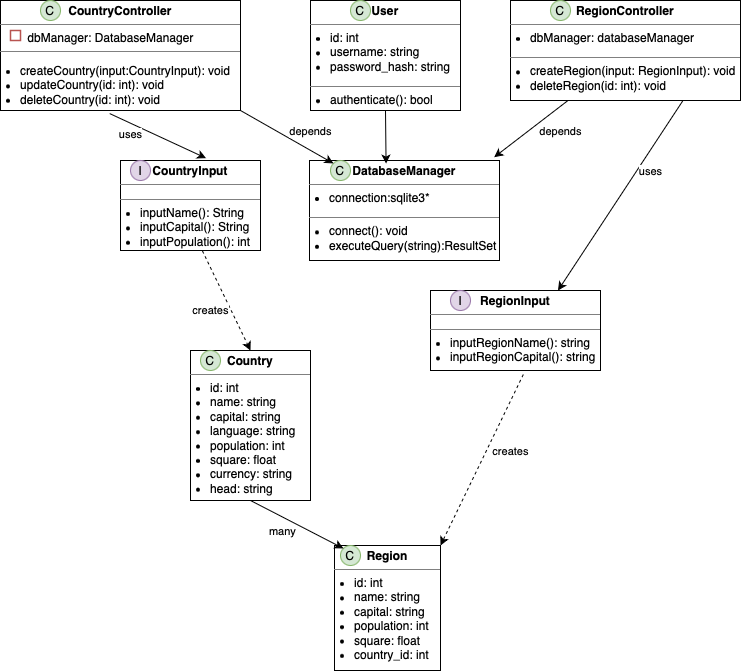

The diagram above was exported from draw.io. Its source (the exported page's mxGraphModel, read from the mxfile embedded in the PNG):
<mxGraphModel dx="889" dy="666" grid="1" gridSize="10" guides="1" tooltips="1" connect="1" arrows="1" fold="1" page="1" pageScale="1" pageWidth="827" pageHeight="1169" math="0" shadow="0">
  <root>
    <mxCell id="0" />
    <mxCell id="1" parent="0" />
    <mxCell id="rD8SS_tcpE9Ey0WJD9u9-19" value="&lt;p style=&quot;margin:0px;margin-top:4px;text-align:center;&quot;&gt;&lt;b&gt;CountryController&lt;/b&gt;&lt;/p&gt;&lt;hr size=&quot;1&quot; style=&quot;border-style:solid;&quot;&gt;&lt;p style=&quot;margin:0px;margin-left:4px;&quot;&gt;&amp;nbsp; &amp;nbsp; &amp;nbsp; &amp;nbsp;dbManager: DatabaseManager&lt;/p&gt;&lt;hr size=&quot;1&quot; style=&quot;border-style:solid;&quot;&gt;&lt;p style=&quot;margin:0px;margin-left:4px;&quot;&gt;&lt;/p&gt;&lt;ul style=&quot;padding-left: 20px;&quot;&gt;&lt;li&gt;createCountry(input:CountryInput): void&lt;/li&gt;&lt;li&gt;updateCountry(id: int): void&lt;/li&gt;&lt;li&gt;deleteCountry(id: int): void&lt;/li&gt;&lt;/ul&gt;&lt;p&gt;&lt;/p&gt;" style="verticalAlign=top;align=left;overflow=fill;html=1;whiteSpace=wrap;" vertex="1" parent="1">
      <mxGeometry x="10" y="40" width="240" height="110" as="geometry" />
    </mxCell>
    <mxCell id="rD8SS_tcpE9Ey0WJD9u9-20" value="&lt;p style=&quot;margin:0px;margin-top:4px;text-align:center;&quot;&gt;&lt;b&gt;RegionController&lt;/b&gt;&lt;/p&gt;&lt;hr size=&quot;1&quot; style=&quot;border-style:solid;&quot;&gt;&lt;p style=&quot;margin:0px;margin-left:4px;&quot;&gt;&lt;/p&gt;&lt;ul style=&quot;padding-left: 20px; margin-top: 5px; margin-bottom: 3px;&quot;&gt;&lt;li&gt;dbManager: databaseManager&lt;/li&gt;&lt;/ul&gt;&lt;p&gt;&lt;/p&gt;&lt;hr size=&quot;1&quot; style=&quot;border-style:solid;&quot;&gt;&lt;p style=&quot;margin:0px;margin-left:4px;&quot;&gt;&lt;/p&gt;&lt;ul style=&quot;padding-left: 20px; margin-top: 5px; margin-bottom: 3px;&quot;&gt;&lt;li&gt;createRegion(input: RegionInput): void&lt;/li&gt;&lt;li&gt;deleteRegion(id: int): void&lt;/li&gt;&lt;/ul&gt;&lt;p&gt;&lt;/p&gt;" style="verticalAlign=top;align=left;overflow=fill;html=1;whiteSpace=wrap;" vertex="1" parent="1">
      <mxGeometry x="520" y="40" width="230" height="100" as="geometry" />
    </mxCell>
    <mxCell id="rD8SS_tcpE9Ey0WJD9u9-23" value="&lt;p style=&quot;margin:0px;margin-top:4px;text-align:center;&quot;&gt;&lt;b&gt;DatabaseManager&lt;/b&gt;&lt;/p&gt;&lt;hr size=&quot;1&quot; style=&quot;border-style:solid;&quot;&gt;&lt;p style=&quot;margin:0px;margin-left:4px;&quot;&gt;&lt;/p&gt;&lt;ul style=&quot;padding-left: 20px; margin-top: 5px; margin-bottom: 3px;&quot;&gt;&lt;li&gt;connection:sqlite3*&lt;/li&gt;&lt;/ul&gt;&lt;p&gt;&lt;/p&gt;&lt;hr size=&quot;1&quot; style=&quot;border-style:solid;&quot;&gt;&lt;p style=&quot;margin:0px;margin-left:4px;&quot;&gt;&lt;/p&gt;&lt;ul style=&quot;padding-left: 20px; margin-top: 5px; margin-bottom: 3px;&quot;&gt;&lt;li&gt;connect(): void&lt;/li&gt;&lt;li&gt;executeQuery(string):ResultSet&lt;/li&gt;&lt;/ul&gt;&lt;p&gt;&lt;/p&gt;" style="verticalAlign=top;align=left;overflow=fill;html=1;whiteSpace=wrap;" vertex="1" parent="1">
      <mxGeometry x="319" y="200" width="190" height="100" as="geometry" />
    </mxCell>
    <mxCell id="rD8SS_tcpE9Ey0WJD9u9-24" value="" style="html=1;whiteSpace=wrap;fillColor=#FFFFFF;strokeColor=#b85450;strokeWidth=1.5;" vertex="1" parent="1">
      <mxGeometry x="20" y="70" width="10" height="10" as="geometry" />
    </mxCell>
    <mxCell id="rD8SS_tcpE9Ey0WJD9u9-31" value="&lt;p style=&quot;margin:0px;margin-top:4px;text-align:center;&quot;&gt;&lt;b&gt;CountryInput&lt;/b&gt;&lt;/p&gt;&lt;hr size=&quot;1&quot; style=&quot;border-style:solid;&quot;&gt;&lt;div style=&quot;height:2px;&quot;&gt;&lt;/div&gt;&lt;hr size=&quot;1&quot; style=&quot;border-style:solid;&quot;&gt;&lt;div style=&quot;height:2px;&quot;&gt;&lt;ul style=&quot;padding-left: 20px; margin-top: 5px; margin-bottom: 3px;&quot;&gt;&lt;li&gt;inputName(): String&lt;/li&gt;&lt;li&gt;inputCapital(): String&lt;/li&gt;&lt;li&gt;inputPopulation(): int&amp;nbsp;&lt;br&gt;&lt;/li&gt;&lt;/ul&gt;&lt;/div&gt;" style="verticalAlign=top;align=left;overflow=fill;html=1;whiteSpace=wrap;" vertex="1" parent="1">
      <mxGeometry x="130" y="200" width="140" height="90" as="geometry" />
    </mxCell>
    <mxCell id="rD8SS_tcpE9Ey0WJD9u9-32" value="С" style="ellipse;whiteSpace=wrap;html=1;aspect=fixed;fillColor=#d5e8d4;strokeColor=#82b366;" vertex="1" parent="1">
      <mxGeometry x="50" y="40" width="20" height="20" as="geometry" />
    </mxCell>
    <mxCell id="rD8SS_tcpE9Ey0WJD9u9-34" value="&lt;p style=&quot;margin:0px;margin-top:4px;text-align:center;&quot;&gt;&lt;b&gt;User&lt;/b&gt;&lt;/p&gt;&lt;hr size=&quot;1&quot; style=&quot;border-style:solid;&quot;&gt;&lt;p style=&quot;margin:0px;margin-left:4px;&quot;&gt;&lt;/p&gt;&lt;ul style=&quot;padding-left: 20px; margin-top: 5px; margin-bottom: 3px;&quot;&gt;&lt;li&gt;id: int&lt;/li&gt;&lt;li&gt;username: string&lt;/li&gt;&lt;li&gt;password_hash: string&lt;/li&gt;&lt;/ul&gt;&lt;p&gt;&lt;/p&gt;&lt;hr size=&quot;1&quot; style=&quot;border-style:solid;&quot;&gt;&lt;p style=&quot;margin:0px;margin-left:4px;&quot;&gt;&lt;/p&gt;&lt;ul style=&quot;padding-left: 20px; margin-top: 5px;&quot;&gt;&lt;li&gt;authenticate(): bool&amp;nbsp;&lt;br&gt;&lt;/li&gt;&lt;/ul&gt;&lt;p&gt;&lt;/p&gt;" style="verticalAlign=top;align=left;overflow=fill;html=1;whiteSpace=wrap;" vertex="1" parent="1">
      <mxGeometry x="320" y="40" width="150" height="110" as="geometry" />
    </mxCell>
    <mxCell id="rD8SS_tcpE9Ey0WJD9u9-36" value="C" style="ellipse;whiteSpace=wrap;html=1;aspect=fixed;fillColor=#d5e8d4;strokeColor=#82b366;" vertex="1" parent="1">
      <mxGeometry x="360" y="40" width="20" height="20" as="geometry" />
    </mxCell>
    <mxCell id="rD8SS_tcpE9Ey0WJD9u9-37" value="C" style="ellipse;whiteSpace=wrap;html=1;aspect=fixed;fillColor=#d5e8d4;strokeColor=#82b366;" vertex="1" parent="1">
      <mxGeometry x="560" y="40" width="20" height="20" as="geometry" />
    </mxCell>
    <mxCell id="rD8SS_tcpE9Ey0WJD9u9-38" value="C" style="ellipse;whiteSpace=wrap;html=1;aspect=fixed;fillColor=#d5e8d4;strokeColor=#82b366;" vertex="1" parent="1">
      <mxGeometry x="340" y="200" width="20" height="20" as="geometry" />
    </mxCell>
    <mxCell id="rD8SS_tcpE9Ey0WJD9u9-39" value="I" style="ellipse;whiteSpace=wrap;html=1;aspect=fixed;fillColor=#e1d5e7;strokeColor=#9673a6;" vertex="1" parent="1">
      <mxGeometry x="140" y="200" width="20" height="20" as="geometry" />
    </mxCell>
    <mxCell id="rD8SS_tcpE9Ey0WJD9u9-40" value="&lt;p style=&quot;margin:0px;margin-top:4px;text-align:center;&quot;&gt;&lt;b&gt;RegionInput&lt;/b&gt;&lt;/p&gt;&lt;hr size=&quot;1&quot; style=&quot;border-style:solid;&quot;&gt;&lt;div style=&quot;height:2px;&quot;&gt;&lt;/div&gt;&lt;hr size=&quot;1&quot; style=&quot;border-style:solid;&quot;&gt;&lt;div style=&quot;height:2px;&quot;&gt;&lt;ul style=&quot;padding-left: 20px; margin-top: 5px; margin-bottom: 3px;&quot;&gt;&lt;li&gt;inputRegionName(): string&lt;/li&gt;&lt;li&gt;inputRegionCapital(): string&amp;nbsp;&lt;br&gt;&lt;/li&gt;&lt;/ul&gt;&lt;/div&gt;" style="verticalAlign=top;align=left;overflow=fill;html=1;whiteSpace=wrap;" vertex="1" parent="1">
      <mxGeometry x="440" y="330" width="170" height="80" as="geometry" />
    </mxCell>
    <mxCell id="rD8SS_tcpE9Ey0WJD9u9-41" value="I" style="ellipse;whiteSpace=wrap;html=1;aspect=fixed;fillColor=#e1d5e7;strokeColor=#9673a6;" vertex="1" parent="1">
      <mxGeometry x="460" y="330" width="20" height="20" as="geometry" />
    </mxCell>
    <mxCell id="rD8SS_tcpE9Ey0WJD9u9-43" value="&lt;p style=&quot;margin:0px;margin-top:4px;text-align:center;&quot;&gt;&lt;b&gt;Country&lt;/b&gt;&lt;/p&gt;&lt;hr size=&quot;1&quot; style=&quot;border-style:solid;&quot;&gt;&lt;div style=&quot;height:2px;&quot;&gt;&lt;ul style=&quot;padding-left: 20px; margin-top: 5px; margin-bottom: 3px;&quot;&gt;&lt;li&gt;id: int&lt;/li&gt;&lt;li&gt;name: string&lt;/li&gt;&lt;li&gt;capital: string&lt;/li&gt;&lt;li&gt;language: string&lt;/li&gt;&lt;li&gt;population: int&lt;/li&gt;&lt;li&gt;square: float&lt;/li&gt;&lt;li&gt;currency: string&lt;/li&gt;&lt;li&gt;head: string&lt;/li&gt;&lt;/ul&gt;&lt;/div&gt;" style="verticalAlign=top;align=left;overflow=fill;html=1;whiteSpace=wrap;" vertex="1" parent="1">
      <mxGeometry x="200" y="390" width="120" height="150" as="geometry" />
    </mxCell>
    <mxCell id="rD8SS_tcpE9Ey0WJD9u9-44" value="C" style="ellipse;whiteSpace=wrap;html=1;aspect=fixed;fillColor=#d5e8d4;strokeColor=#82b366;" vertex="1" parent="1">
      <mxGeometry x="210" y="390" width="20" height="20" as="geometry" />
    </mxCell>
    <mxCell id="rD8SS_tcpE9Ey0WJD9u9-45" value="&lt;p style=&quot;margin:0px;margin-top:4px;text-align:center;&quot;&gt;&lt;b&gt;Region&lt;/b&gt;&lt;/p&gt;&lt;hr size=&quot;1&quot; style=&quot;border-style:solid;&quot;&gt;&lt;div style=&quot;height:2px;&quot;&gt;&lt;ul style=&quot;padding-left: 20px; margin-top: 5px; margin-bottom: 3px;&quot;&gt;&lt;li&gt;id: int&lt;/li&gt;&lt;li&gt;name: string&lt;/li&gt;&lt;li&gt;capital: string&lt;/li&gt;&lt;li&gt;population: int&lt;/li&gt;&lt;li&gt;square: float&lt;/li&gt;&lt;li&gt;country_id: int&lt;/li&gt;&lt;/ul&gt;&lt;/div&gt;" style="verticalAlign=top;align=left;overflow=fill;html=1;whiteSpace=wrap;" vertex="1" parent="1">
      <mxGeometry x="344" y="585" width="106" height="125" as="geometry" />
    </mxCell>
    <mxCell id="rD8SS_tcpE9Ey0WJD9u9-46" value="C" style="ellipse;whiteSpace=wrap;html=1;aspect=fixed;fillColor=#d5e8d4;strokeColor=#82b366;" vertex="1" parent="1">
      <mxGeometry x="350" y="585" width="20" height="20" as="geometry" />
    </mxCell>
    <mxCell id="rD8SS_tcpE9Ey0WJD9u9-47" value="" style="endArrow=classic;html=1;rounded=0;exitX=0.455;exitY=1.028;exitDx=0;exitDy=0;exitPerimeter=0;entryX=0.611;entryY=-0.026;entryDx=0;entryDy=0;entryPerimeter=0;" edge="1" parent="1" source="rD8SS_tcpE9Ey0WJD9u9-19" target="rD8SS_tcpE9Ey0WJD9u9-31">
      <mxGeometry width="50" height="50" relative="1" as="geometry">
        <mxPoint x="260" y="190" as="sourcePoint" />
        <mxPoint x="310" y="140" as="targetPoint" />
      </mxGeometry>
    </mxCell>
    <mxCell id="rD8SS_tcpE9Ey0WJD9u9-48" value="uses" style="edgeLabel;html=1;align=center;verticalAlign=middle;resizable=0;points=[];" vertex="1" connectable="0" parent="rD8SS_tcpE9Ey0WJD9u9-47">
      <mxGeometry x="-0.2202" y="-3" relative="1" as="geometry">
        <mxPoint x="-16" as="offset" />
      </mxGeometry>
    </mxCell>
    <mxCell id="rD8SS_tcpE9Ey0WJD9u9-49" value="" style="endArrow=classic;html=1;rounded=0;exitX=1;exitY=1;exitDx=0;exitDy=0;entryX=0;entryY=0;entryDx=0;entryDy=0;" edge="1" parent="1" source="rD8SS_tcpE9Ey0WJD9u9-19" target="rD8SS_tcpE9Ey0WJD9u9-38">
      <mxGeometry width="50" height="50" relative="1" as="geometry">
        <mxPoint x="269" y="190" as="sourcePoint" />
        <mxPoint x="319" y="140" as="targetPoint" />
      </mxGeometry>
    </mxCell>
    <mxCell id="rD8SS_tcpE9Ey0WJD9u9-50" value="depends" style="edgeLabel;html=1;align=center;verticalAlign=middle;resizable=0;points=[];" vertex="1" connectable="0" parent="rD8SS_tcpE9Ey0WJD9u9-49">
      <mxGeometry x="0.1689" y="1" relative="1" as="geometry">
        <mxPoint x="14" y="-10" as="offset" />
      </mxGeometry>
    </mxCell>
    <mxCell id="rD8SS_tcpE9Ey0WJD9u9-51" value="" style="endArrow=classic;html=1;rounded=0;exitX=0.5;exitY=1;exitDx=0;exitDy=0;entryX=0.403;entryY=0.031;entryDx=0;entryDy=0;entryPerimeter=0;" edge="1" parent="1" source="rD8SS_tcpE9Ey0WJD9u9-34" target="rD8SS_tcpE9Ey0WJD9u9-23">
      <mxGeometry width="50" height="50" relative="1" as="geometry">
        <mxPoint x="400" y="200" as="sourcePoint" />
        <mxPoint x="450" y="150" as="targetPoint" />
      </mxGeometry>
    </mxCell>
    <mxCell id="rD8SS_tcpE9Ey0WJD9u9-52" value="" style="endArrow=classic;html=1;rounded=0;entryX=0.75;entryY=0;entryDx=0;entryDy=0;exitX=0.75;exitY=1;exitDx=0;exitDy=0;" edge="1" parent="1" source="rD8SS_tcpE9Ey0WJD9u9-20" target="rD8SS_tcpE9Ey0WJD9u9-40">
      <mxGeometry width="50" height="50" relative="1" as="geometry">
        <mxPoint x="610" y="250" as="sourcePoint" />
        <mxPoint x="660" y="200" as="targetPoint" />
      </mxGeometry>
    </mxCell>
    <mxCell id="rD8SS_tcpE9Ey0WJD9u9-53" value="uses" style="edgeLabel;html=1;align=center;verticalAlign=middle;resizable=0;points=[];" vertex="1" connectable="0" parent="rD8SS_tcpE9Ey0WJD9u9-52">
      <mxGeometry x="-0.2561" y="-1" relative="1" as="geometry">
        <mxPoint x="15" as="offset" />
      </mxGeometry>
    </mxCell>
    <mxCell id="rD8SS_tcpE9Ey0WJD9u9-54" value="" style="endArrow=classic;html=1;rounded=0;entryX=0.972;entryY=-0.033;entryDx=0;entryDy=0;entryPerimeter=0;exitX=0.25;exitY=1;exitDx=0;exitDy=0;" edge="1" parent="1" source="rD8SS_tcpE9Ey0WJD9u9-20" target="rD8SS_tcpE9Ey0WJD9u9-23">
      <mxGeometry width="50" height="50" relative="1" as="geometry">
        <mxPoint x="545" y="220" as="sourcePoint" />
        <mxPoint x="595" y="170" as="targetPoint" />
      </mxGeometry>
    </mxCell>
    <mxCell id="rD8SS_tcpE9Ey0WJD9u9-55" value="depends" style="edgeLabel;html=1;align=center;verticalAlign=middle;resizable=0;points=[];" vertex="1" connectable="0" parent="rD8SS_tcpE9Ey0WJD9u9-54">
      <mxGeometry x="-0.2736" y="2" relative="1" as="geometry">
        <mxPoint x="18" y="8" as="offset" />
      </mxGeometry>
    </mxCell>
    <mxCell id="rD8SS_tcpE9Ey0WJD9u9-56" value="" style="endArrow=classic;html=1;rounded=0;exitX=0.585;exitY=1.004;exitDx=0;exitDy=0;exitPerimeter=0;entryX=0.5;entryY=0;entryDx=0;entryDy=0;dashed=1;" edge="1" parent="1" source="rD8SS_tcpE9Ey0WJD9u9-31" target="rD8SS_tcpE9Ey0WJD9u9-43">
      <mxGeometry width="50" height="50" relative="1" as="geometry">
        <mxPoint x="210" y="360" as="sourcePoint" />
        <mxPoint x="260" y="310" as="targetPoint" />
      </mxGeometry>
    </mxCell>
    <mxCell id="rD8SS_tcpE9Ey0WJD9u9-57" value="creates" style="edgeLabel;html=1;align=center;verticalAlign=middle;resizable=0;points=[];" vertex="1" connectable="0" parent="rD8SS_tcpE9Ey0WJD9u9-56">
      <mxGeometry x="0.2197" y="2" relative="1" as="geometry">
        <mxPoint x="-23" as="offset" />
      </mxGeometry>
    </mxCell>
    <mxCell id="rD8SS_tcpE9Ey0WJD9u9-58" value="" style="endArrow=classic;html=1;rounded=0;entryX=1;entryY=0;entryDx=0;entryDy=0;exitX=0.546;exitY=1.05;exitDx=0;exitDy=0;exitPerimeter=0;dashed=1;" edge="1" parent="1" source="rD8SS_tcpE9Ey0WJD9u9-40" target="rD8SS_tcpE9Ey0WJD9u9-45">
      <mxGeometry width="50" height="50" relative="1" as="geometry">
        <mxPoint x="520" y="520" as="sourcePoint" />
        <mxPoint x="570" y="470" as="targetPoint" />
      </mxGeometry>
    </mxCell>
    <mxCell id="rD8SS_tcpE9Ey0WJD9u9-59" value="creates" style="edgeLabel;html=1;align=center;verticalAlign=middle;resizable=0;points=[];" vertex="1" connectable="0" parent="rD8SS_tcpE9Ey0WJD9u9-58">
      <mxGeometry x="-0.3453" y="-1" relative="1" as="geometry">
        <mxPoint x="15" y="21" as="offset" />
      </mxGeometry>
    </mxCell>
    <mxCell id="rD8SS_tcpE9Ey0WJD9u9-60" value="" style="endArrow=classic;html=1;rounded=0;exitX=0.5;exitY=1;exitDx=0;exitDy=0;entryX=0;entryY=0;entryDx=0;entryDy=0;" edge="1" parent="1" source="rD8SS_tcpE9Ey0WJD9u9-43" target="rD8SS_tcpE9Ey0WJD9u9-46">
      <mxGeometry width="50" height="50" relative="1" as="geometry">
        <mxPoint x="270" y="650" as="sourcePoint" />
        <mxPoint x="340" y="580" as="targetPoint" />
      </mxGeometry>
    </mxCell>
    <mxCell id="rD8SS_tcpE9Ey0WJD9u9-61" value="many" style="edgeLabel;html=1;align=center;verticalAlign=middle;resizable=0;points=[];" vertex="1" connectable="0" parent="rD8SS_tcpE9Ey0WJD9u9-60">
      <mxGeometry x="-0.0701" y="1" relative="1" as="geometry">
        <mxPoint x="-13" y="9" as="offset" />
      </mxGeometry>
    </mxCell>
  </root>
</mxGraphModel>